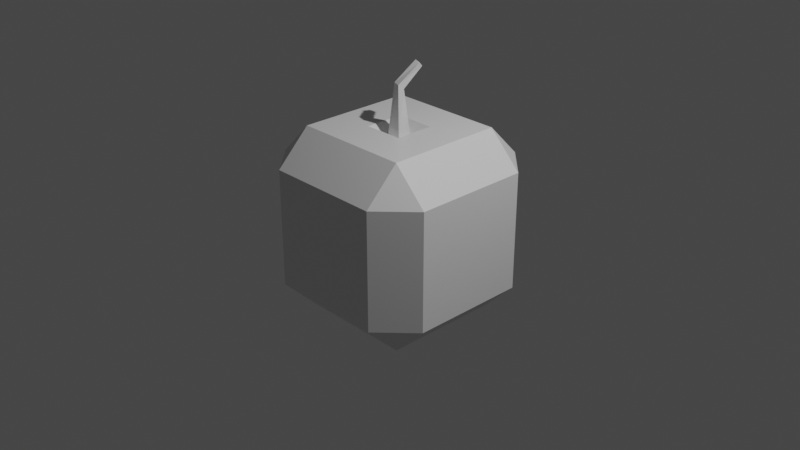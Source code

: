 # Source: Fruit.blend  (saved by Blender 2.82.7; exported with 4.5.12 LTS)
import bpy
from mathutils import Matrix  # noqa: F401  (used for matrix-valued properties, if any)

bpy.ops.wm.read_factory_settings(use_empty=True)
scene = bpy.context.scene
scene.name = 'Scene'

# ---- collections
col_collection = bpy.data.collections.new('Collection'); scene.collection.children.link(col_collection)

# ---- materials (node trees are filled in below, after node groups)
mat_material = bpy.data.materials.new('Material')
mat_material.alpha_threshold = 0.0
mat_material.use_transparent_shadow = False
mat_material.line_color = (0.0, 0.0, 0.0, 1.0)

# ---- material node trees
mat_material.use_nodes = True; mat_material.node_tree.nodes.clear()
_N = mat_material.node_tree.nodes; _L = mat_material.node_tree.links
n0 = _N.new('ShaderNodeOutputMaterial'); n0.name = 'Material Output'; n0.location = (300, 300)
n1 = _N.new('ShaderNodeBsdfPrincipled'); n1.name = 'Principled BSDF'; n1.location = (10, 300)
n1.distribution = 'GGX'
n1.subsurface_method = 'BURLEY'
n1.inputs[2].default_value = 0.4
n1.inputs[3].default_value = 1.45
n1.inputs[27].default_value = (0.0, 0.0, 0.0, 1.0)
n1.inputs[28].default_value = 1.0
_L.new(n1.outputs[0], n0.inputs[0])
n0.is_active_output = True

# ---- world
world_world = bpy.data.worlds.new('World'); scene.world = world_world
world_world.use_nodes = True; world_world.node_tree.nodes.clear()
_N = world_world.node_tree.nodes; _L = world_world.node_tree.links
n0 = _N.new('ShaderNodeOutputWorld'); n0.name = 'World Output'; n0.location = (300, 300)
n1 = _N.new('ShaderNodeBackground'); n1.name = 'Background'; n1.location = (10, 300)
n1.inputs[0].default_value = (0.05088, 0.05088, 0.05088, 1.0)
_L.new(n1.outputs[0], n0.inputs[0])
n0.is_active_output = True
world_world.color = (0.05088, 0.05088, 0.05088)
world_world.use_sun_shadow = False
world_world.sun_shadow_jitter_overblur = 0.0

# ---- cameras
cam_camera = bpy.data.cameras.new('Camera')
cam_camera.clip_end = 100.0
cam_camera.ortho_scale = 7.314

# ---- lights
light_light = bpy.data.lights.new('Light', 'POINT')
light_light.transmission_factor = 0.0
light_light.energy = 1000.0
light_light.shadow_soft_size = 0.1
light_light.shadow_maximum_resolution = 0.006
light_light.use_absolute_resolution = True

# ---- meshes
me_cube = bpy.data.meshes.new('Cube')
me_cube.from_pydata([(0.6354, 1.0, 0.6354), (0.07993, 0.07993, 0.871), (1.0, 0.6354, 0.6354), (0.6354, 0.6354, -1.0), (0.6354, 1.0, -0.6354), (1.0, 0.6354, -0.6354), (1.0, -0.6354, 0.6354), (0.07993, -0.07993, 0.871), (0.6354, -1.0, 0.6354), (1.0, -0.6354, -0.6354), (0.6354, -1.0, -0.6354), (0.6354, -0.6354, -1.0), (-0.6354, 1.0, 0.6354), (-1.0, 0.6354, 0.6354), (-0.07993, 0.07993, 0.871), (-1.0, 0.6354, -0.6354), (-0.6354, 1.0, -0.6354), (-0.6354, 0.6354, -1.0), (-1.0, -0.6354, 0.6354), (-0.6354, -1.0, 0.6354), (-0.07993, -0.07993, 0.871), (-0.6354, -0.6354, -1.0), (-0.6354, -1.0, -0.6354), (-1.0, -0.6354, -0.6354), (0.6354, -0.6354, 1.0), (-0.6354, -0.6354, 1.0), (0.6354, 0.6354, 1.0), (-0.6354, 0.6354, 1.0), (0.2122, -0.2122, 1.0), (-0.2122, -0.2122, 1.0), (0.2122, 0.2122, 1.0), (-0.2122, 0.2122, 1.0), (0.0282, -0.03761, 1.437), (-0.05009, -0.01528, 1.441), (0.05009, 0.01528, 1.393), (-0.0282, 0.03761, 1.397), (0.09722, 0.1655, 1.628), (0.04814, 0.1694, 1.652), (0.09758, 0.211, 1.592), (0.04851, 0.2149, 1.616)], [], [(17, 3, 11, 21), (23, 18, 13, 15), (10, 8, 19, 22), (14, 20, 33, 35), (5, 2, 6, 9), (0, 26, 2), (3, 4, 5), (6, 24, 8), (9, 10, 11), (12, 13, 27), (15, 16, 17), (18, 19, 25), (21, 22, 23), (17, 21, 23, 15), (3, 17, 16, 4), (2, 5, 4, 0), (22, 19, 18, 23), (8, 10, 9, 6), (12, 16, 15, 13), (24, 25, 19, 8), (26, 24, 6, 2), (21, 11, 10, 22), (25, 27, 13, 18), (27, 26, 0, 12), (11, 3, 5, 9), (16, 12, 0, 4), (28, 29, 25, 24), (30, 28, 24, 26), (29, 31, 27, 25), (31, 30, 26, 27), (7, 20, 29, 28), (1, 7, 28, 30), (20, 14, 31, 29), (14, 1, 30, 31), (33, 32, 36, 37), (20, 7, 32, 33), (1, 14, 35, 34), (7, 1, 34, 32), (38, 39, 37, 36), (34, 35, 39, 38), (32, 34, 38, 36), (35, 33, 37, 39)])
_uv = me_cube.uv_layers.new(name='UVMap')
_uv.uv.foreach_set('vector', [0.1706, 0.5456, 0.3294, 0.5456, 0.3294, 0.7044, 0.1706, 0.7044, 0.4206, 0.04558, 0.5794, 0.04558, 0.5794, 0.2044, 0.4206, 0.2044, 0.4206, 0.7956, 0.5794, 0.7956, 0.5794, 0.9544, 0.4206, 0.9544, 0.7644, 0.6106, 0.7644, 0.6394, 0.7644, 0.6394, 0.7644, 0.6106, 0.4206, 0.5456, 0.5794, 0.5456, 0.5794, 0.7044, 0.4206, 0.7044, 0.5794, 0.4544, 0.625, 0.4544, 0.5794, 0.5, 0.3294, 0.5456, 0.3294, 0.5, 0.375, 0.5456, 0.5794, 0.7044, 0.625, 0.7044, 0.5794, 0.75, 0.4206, 0.7044, 0.4206, 0.75, 0.375, 0.7044, 0.5794, 0.2956, 0.5794, 0.25, 0.625, 0.2956, 0.4206, 0.2044, 0.4206, 0.25, 0.375, 0.2044, 0.5794, 0.04558, 0.5794, 0.0, 0.625, 0.04558, 0.1706, 0.7044, 0.1706, 0.75, 0.125, 0.7044, 0.1706, 0.5456, 0.1706, 0.7044, 0.125, 0.7044, 0.125, 0.5456, 0.3294, 0.5456, 0.1706, 0.5456, 0.1706, 0.5, 0.3294, 0.5, 0.5794, 0.5456, 0.4206, 0.5456, 0.4206, 0.4544, 0.5794, 0.4544, 0.4206, 0.9544, 0.5794, 0.9544, 0.5794, 1.0, 0.4206, 1.0, 0.5794, 0.7956, 0.4206, 0.7956, 0.4206, 0.7044, 0.5794, 0.7044, 0.5794, 0.2956, 0.4206, 0.2956, 0.4206, 0.2044, 0.5794, 0.2044, 0.6706, 0.7044, 0.8294, 0.7044, 0.8294, 0.75, 0.6706, 0.75, 0.6706, 0.5456, 0.6706, 0.7044, 0.5794, 0.7044, 0.5794, 0.5456, 0.1706, 0.7044, 0.3294, 0.7044, 0.3294, 0.75, 0.1706, 0.75, 0.8294, 0.7044, 0.8294, 0.5456, 0.875, 0.5456, 0.875, 0.7044, 0.8294, 0.5456, 0.6706, 0.5456, 0.6706, 0.5, 0.8294, 0.5, 0.3294, 0.7044, 0.3294, 0.5456, 0.4206, 0.5456, 0.4206, 0.7044, 0.4206, 0.2956, 0.5794, 0.2956, 0.5794, 0.4544, 0.4206, 0.4544, 0.7117, 0.6633, 0.7883, 0.6633, 0.8294, 0.7044, 0.6706, 0.7044, 0.7117, 0.5867, 0.7117, 0.6633, 0.6706, 0.7044, 0.6706, 0.5456, 0.7883, 0.6633, 0.7883, 0.5867, 0.8294, 0.5456, 0.8294, 0.7044, 0.7883, 0.5867, 0.7117, 0.5867, 0.6706, 0.5456, 0.8294, 0.5456, 0.7356, 0.6394, 0.7644, 0.6394, 0.7883, 0.6633, 0.7117, 0.6633, 0.7356, 0.6106, 0.7356, 0.6394, 0.7117, 0.6633, 0.7117, 0.5867, 0.7644, 0.6394, 0.7644, 0.6106, 0.7883, 0.5867, 0.7883, 0.6633, 0.7644, 0.6106, 0.7356, 0.6106, 0.7117, 0.5867, 0.7883, 0.5867, 0.7644, 0.6394, 0.7356, 0.6394, 0.7356, 0.6394, 0.7644, 0.6394, 0.7644, 0.6394, 0.7356, 0.6394, 0.7356, 0.6394, 0.7644, 0.6394, 0.7356, 0.6106, 0.7644, 0.6106, 0.7644, 0.6106, 0.7356, 0.6106, 0.7356, 0.6394, 0.7356, 0.6106, 0.7356, 0.6106, 0.7356, 0.6394, 0.7356, 0.6106, 0.7644, 0.6106, 0.7644, 0.6394, 0.7356, 0.6394, 0.7356, 0.6106, 0.7644, 0.6106, 0.7644, 0.6106, 0.7356, 0.6106, 0.7356, 0.6394, 0.7356, 0.6106, 0.7356, 0.6106, 0.7356, 0.6394, 0.7644, 0.6106, 0.7644, 0.6394, 0.7644, 0.6394, 0.7644, 0.6106])
me_cube.materials.append(mat_material)
me_cube.use_remesh_preserve_volume = False
me_cube.use_remesh_preserve_attributes = False
me_cube.use_mirror_vertex_groups = False
me_cube.update()

# ---- objects
ob_cube = bpy.data.objects.new('Cube', me_cube)
ob_light = bpy.data.objects.new('Light', light_light)
ob_camera = bpy.data.objects.new('Camera', cam_camera)

# ---- transforms, parenting, visibility, modifiers, constraints
ob_cube.location = (0.0, 0.0, 0.0)
ob_cube.lock_rotations_4d = False
ob_cube.empty_display_type = 'ARROWS'
ob_cube.lineart.crease_threshold = 0.0
ob_light.location = (4.076, 1.005, 5.904)
ob_light.rotation_euler = (0.6503, 0.05522, 1.866)
ob_light.lock_rotations_4d = False
ob_light.empty_display_type = 'ARROWS'
ob_light.color = (0.0, 0.0, 0.0, 0.0)
ob_light.lineart.crease_threshold = 0.0
ob_camera.location = (7.359, -6.926, 4.958)
ob_camera.rotation_euler = (1.109, 0.0, 0.8149)
ob_camera.lock_rotations_4d = False
ob_camera.empty_display_type = 'ARROWS'
ob_camera.color = (0.0, 0.0, 0.0, 0.0)
ob_camera.display_type = 'WIRE'
ob_camera.lineart.crease_threshold = 0.0

# ---- collection membership
col_collection.objects.link(ob_cube)
col_collection.objects.link(ob_light)
col_collection.objects.link(ob_camera)

# ---- scene / render settings (as saved in the file)
scene.camera = ob_camera
scene.frame_start = 1; scene.frame_end = 250; scene.frame_set(1)
scene.render.engine = 'BLENDER_EEVEE_NEXT'
scene.cycles.use_denoising = False
scene.cycles.samples = 128
scene.cycles.sampling_pattern = 'TABULATED_SOBOL'
scene.cycles.use_adaptive_sampling = False
scene.cycles.use_light_tree = False
scene.view_settings.view_transform = 'Filmic'
bpy.context.view_layer.update()
